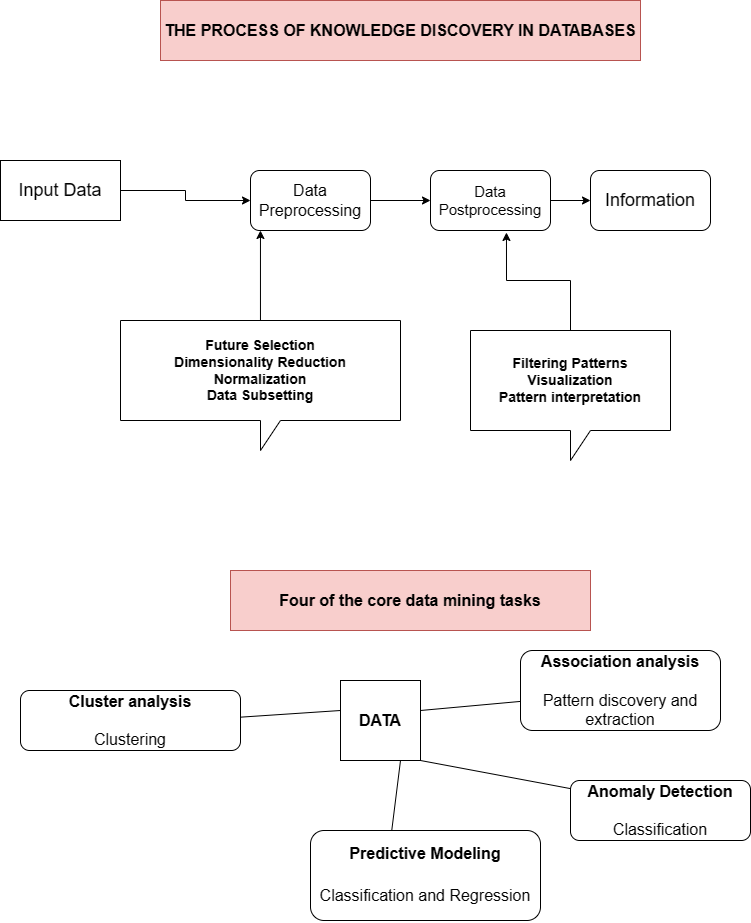

The diagram above was exported from draw.io. Its source (the exported page's mxGraphModel, read from the mxfile embedded in the PNG):
<mxGraphModel dx="880" dy="1653" grid="1" gridSize="10" guides="1" tooltips="1" connect="1" arrows="1" fold="1" page="1" pageScale="1" pageWidth="827" pageHeight="1169" math="0" shadow="0">
  <root>
    <mxCell id="WIyWlLk6GJQsqaUBKTNV-0" />
    <mxCell id="WIyWlLk6GJQsqaUBKTNV-1" parent="WIyWlLk6GJQsqaUBKTNV-0" />
    <mxCell id="PTiygvgmycUKesbpV0HU-4" style="edgeStyle=orthogonalEdgeStyle;rounded=0;orthogonalLoop=1;jettySize=auto;html=1;entryX=0;entryY=0.5;entryDx=0;entryDy=0;" edge="1" parent="WIyWlLk6GJQsqaUBKTNV-1" source="PTiygvgmycUKesbpV0HU-0" target="PTiygvgmycUKesbpV0HU-3">
      <mxGeometry relative="1" as="geometry" />
    </mxCell>
    <mxCell id="PTiygvgmycUKesbpV0HU-0" value="&lt;font style=&quot;font-size: 16px;&quot;&gt;Data Preprocessing&lt;/font&gt;" style="rounded=1;whiteSpace=wrap;html=1;" vertex="1" parent="WIyWlLk6GJQsqaUBKTNV-1">
      <mxGeometry x="320" y="90" width="120" height="60" as="geometry" />
    </mxCell>
    <mxCell id="PTiygvgmycUKesbpV0HU-2" style="edgeStyle=orthogonalEdgeStyle;rounded=0;orthogonalLoop=1;jettySize=auto;html=1;entryX=0;entryY=0.5;entryDx=0;entryDy=0;" edge="1" parent="WIyWlLk6GJQsqaUBKTNV-1" source="PTiygvgmycUKesbpV0HU-1" target="PTiygvgmycUKesbpV0HU-0">
      <mxGeometry relative="1" as="geometry">
        <mxPoint x="310" y="240" as="targetPoint" />
      </mxGeometry>
    </mxCell>
    <mxCell id="PTiygvgmycUKesbpV0HU-1" value="&lt;font style=&quot;font-size: 18px;&quot;&gt;Input Data&lt;/font&gt;" style="whiteSpace=wrap;html=1;" vertex="1" parent="WIyWlLk6GJQsqaUBKTNV-1">
      <mxGeometry x="70" y="80" width="120" height="60" as="geometry" />
    </mxCell>
    <mxCell id="PTiygvgmycUKesbpV0HU-9" style="edgeStyle=orthogonalEdgeStyle;rounded=0;orthogonalLoop=1;jettySize=auto;html=1;entryX=0;entryY=0.5;entryDx=0;entryDy=0;" edge="1" parent="WIyWlLk6GJQsqaUBKTNV-1" source="PTiygvgmycUKesbpV0HU-3" target="PTiygvgmycUKesbpV0HU-6">
      <mxGeometry relative="1" as="geometry" />
    </mxCell>
    <mxCell id="PTiygvgmycUKesbpV0HU-3" value="&lt;font style=&quot;font-size: 15px;&quot;&gt;Data Postprocessing&lt;/font&gt;" style="rounded=1;whiteSpace=wrap;html=1;" vertex="1" parent="WIyWlLk6GJQsqaUBKTNV-1">
      <mxGeometry x="500" y="90" width="120" height="60" as="geometry" />
    </mxCell>
    <mxCell id="PTiygvgmycUKesbpV0HU-6" value="&lt;font style=&quot;font-size: 18px;&quot;&gt;Information&lt;/font&gt;" style="rounded=1;whiteSpace=wrap;html=1;" vertex="1" parent="WIyWlLk6GJQsqaUBKTNV-1">
      <mxGeometry x="660" y="90" width="120" height="60" as="geometry" />
    </mxCell>
    <mxCell id="PTiygvgmycUKesbpV0HU-8" style="edgeStyle=orthogonalEdgeStyle;rounded=0;orthogonalLoop=1;jettySize=auto;html=1;entryX=0.083;entryY=1;entryDx=0;entryDy=0;entryPerimeter=0;" edge="1" parent="WIyWlLk6GJQsqaUBKTNV-1" source="PTiygvgmycUKesbpV0HU-7" target="PTiygvgmycUKesbpV0HU-0">
      <mxGeometry relative="1" as="geometry" />
    </mxCell>
    <mxCell id="PTiygvgmycUKesbpV0HU-7" value="&lt;b style=&quot;font-size: 14px;&quot;&gt;&lt;br&gt;&lt;br&gt;&lt;br&gt;Future Selection&lt;br&gt;Dimensionality Reduction&lt;br&gt;Normalization&lt;br&gt;Data Subsetting&lt;br&gt;&lt;br&gt;&lt;br&gt;&lt;br&gt;&lt;/b&gt;" style="shape=callout;whiteSpace=wrap;html=1;perimeter=calloutPerimeter;rotation=0;" vertex="1" parent="WIyWlLk6GJQsqaUBKTNV-1">
      <mxGeometry x="190" y="240" width="280" height="130" as="geometry" />
    </mxCell>
    <mxCell id="PTiygvgmycUKesbpV0HU-12" style="edgeStyle=orthogonalEdgeStyle;rounded=0;orthogonalLoop=1;jettySize=auto;html=1;entryX=0.633;entryY=1.033;entryDx=0;entryDy=0;entryPerimeter=0;fontSize=14;" edge="1" parent="WIyWlLk6GJQsqaUBKTNV-1" source="PTiygvgmycUKesbpV0HU-11" target="PTiygvgmycUKesbpV0HU-3">
      <mxGeometry relative="1" as="geometry" />
    </mxCell>
    <mxCell id="PTiygvgmycUKesbpV0HU-11" value="&lt;b style=&quot;font-size: 14px;&quot;&gt;Filtering Patterns&lt;br&gt;Visualization&lt;br&gt;Pattern interpretation&lt;br&gt;&lt;/b&gt;" style="shape=callout;whiteSpace=wrap;html=1;perimeter=calloutPerimeter;rotation=0;" vertex="1" parent="WIyWlLk6GJQsqaUBKTNV-1">
      <mxGeometry x="540" y="250" width="200" height="130" as="geometry" />
    </mxCell>
    <mxCell id="PTiygvgmycUKesbpV0HU-13" value="&lt;b&gt;&lt;font style=&quot;font-size: 16px;&quot;&gt;THE PROCESS OF KNOWLEDGE DISCOVERY IN DATABASES&lt;/font&gt;&lt;/b&gt;" style="whiteSpace=wrap;html=1;fillColor=#f8cecc;strokeColor=#b85450;" vertex="1" parent="WIyWlLk6GJQsqaUBKTNV-1">
      <mxGeometry x="230" y="-80" width="480" height="60" as="geometry" />
    </mxCell>
    <mxCell id="PTiygvgmycUKesbpV0HU-15" value="&lt;b&gt;&lt;font style=&quot;font-size: 16px;&quot;&gt;Four of the core data mining tasks&lt;/font&gt;&lt;/b&gt;" style="whiteSpace=wrap;html=1;fillColor=#f8cecc;strokeColor=#b85450;" vertex="1" parent="WIyWlLk6GJQsqaUBKTNV-1">
      <mxGeometry x="300" y="490" width="360" height="60" as="geometry" />
    </mxCell>
    <mxCell id="PTiygvgmycUKesbpV0HU-16" value="&lt;b&gt;DATA&lt;/b&gt;" style="whiteSpace=wrap;html=1;aspect=fixed;fontSize=16;" vertex="1" parent="WIyWlLk6GJQsqaUBKTNV-1">
      <mxGeometry x="410" y="600" width="80" height="80" as="geometry" />
    </mxCell>
    <mxCell id="PTiygvgmycUKesbpV0HU-18" value="" style="endArrow=none;html=1;rounded=0;fontSize=16;" edge="1" parent="WIyWlLk6GJQsqaUBKTNV-1">
      <mxGeometry width="50" height="50" relative="1" as="geometry">
        <mxPoint x="260" y="640" as="sourcePoint" />
        <mxPoint x="410" y="630" as="targetPoint" />
      </mxGeometry>
    </mxCell>
    <mxCell id="PTiygvgmycUKesbpV0HU-19" value="&lt;b&gt;Cluster analysis&lt;/b&gt;&lt;br&gt;&lt;br&gt;Clustering" style="rounded=1;whiteSpace=wrap;html=1;fontSize=16;" vertex="1" parent="WIyWlLk6GJQsqaUBKTNV-1">
      <mxGeometry x="90" y="610" width="220" height="60" as="geometry" />
    </mxCell>
    <mxCell id="PTiygvgmycUKesbpV0HU-21" value="" style="endArrow=none;html=1;rounded=0;fontSize=16;" edge="1" parent="WIyWlLk6GJQsqaUBKTNV-1">
      <mxGeometry width="50" height="50" relative="1" as="geometry">
        <mxPoint x="490" y="630" as="sourcePoint" />
        <mxPoint x="600" y="620" as="targetPoint" />
      </mxGeometry>
    </mxCell>
    <mxCell id="PTiygvgmycUKesbpV0HU-22" value="&lt;b&gt;Association analysis&lt;/b&gt;&lt;br&gt;&lt;br&gt;Pattern discovery and extraction" style="rounded=1;whiteSpace=wrap;html=1;fontSize=16;" vertex="1" parent="WIyWlLk6GJQsqaUBKTNV-1">
      <mxGeometry x="590" y="570" width="200" height="80" as="geometry" />
    </mxCell>
    <mxCell id="PTiygvgmycUKesbpV0HU-23" value="" style="endArrow=none;html=1;rounded=0;fontSize=16;entryX=0.75;entryY=1;entryDx=0;entryDy=0;" edge="1" parent="WIyWlLk6GJQsqaUBKTNV-1" target="PTiygvgmycUKesbpV0HU-16">
      <mxGeometry width="50" height="50" relative="1" as="geometry">
        <mxPoint x="460" y="760" as="sourcePoint" />
        <mxPoint x="524" y="720" as="targetPoint" />
      </mxGeometry>
    </mxCell>
    <mxCell id="PTiygvgmycUKesbpV0HU-24" value="&lt;p style=&quot;line-height: 130%;&quot;&gt;&lt;b&gt;Predictive Modeling&lt;br&gt;&lt;/b&gt;&lt;br&gt;Classification and Regression&lt;/p&gt;" style="rounded=1;whiteSpace=wrap;html=1;fontSize=16;" vertex="1" parent="WIyWlLk6GJQsqaUBKTNV-1">
      <mxGeometry x="380" y="750" width="230" height="90" as="geometry" />
    </mxCell>
    <mxCell id="PTiygvgmycUKesbpV0HU-26" value="" style="endArrow=none;html=1;rounded=0;fontSize=16;entryX=0.75;entryY=1;entryDx=0;entryDy=0;" edge="1" parent="WIyWlLk6GJQsqaUBKTNV-1">
      <mxGeometry width="50" height="50" relative="1" as="geometry">
        <mxPoint x="650" y="710" as="sourcePoint" />
        <mxPoint x="490" y="680" as="targetPoint" />
      </mxGeometry>
    </mxCell>
    <mxCell id="PTiygvgmycUKesbpV0HU-27" value="&lt;b&gt;Anomaly Detection&lt;/b&gt;&lt;br&gt;&lt;br&gt;Classification" style="rounded=1;whiteSpace=wrap;html=1;fontSize=16;" vertex="1" parent="WIyWlLk6GJQsqaUBKTNV-1">
      <mxGeometry x="640" y="700" width="180" height="60" as="geometry" />
    </mxCell>
  </root>
</mxGraphModel>